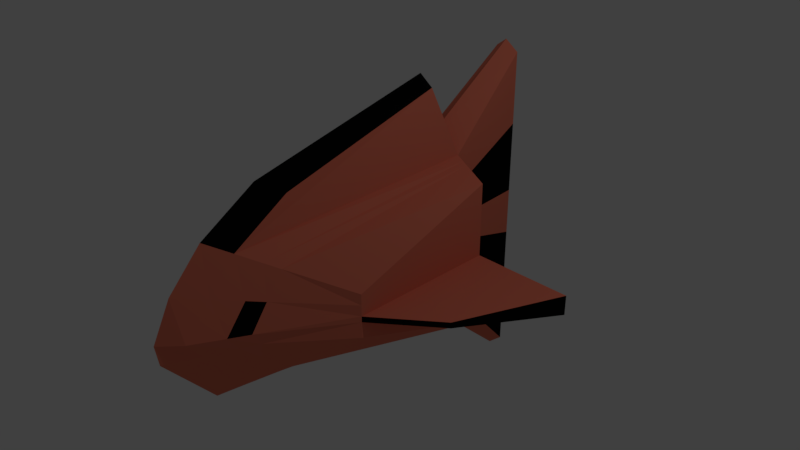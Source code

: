 # Source: red_fish_model.blend  (saved by Blender 2.79.0; exported with 4.5.12 LTS)
import bpy
from mathutils import Matrix  # noqa: F401  (used for matrix-valued properties, if any)

bpy.ops.wm.read_factory_settings(use_empty=True)
scene = bpy.context.scene
scene.name = 'Scene'

# ---- collections
col_collection_1 = bpy.data.collections.new('Collection 1'); scene.collection.children.link(col_collection_1)

# ---- materials (node trees are filled in below, after node groups)
mat_material = bpy.data.materials.new('Material')
mat_material.alpha_threshold = 0.0
mat_material.use_transparent_shadow = False
mat_material.diffuse_color = (0.8, 0.1975, 0.1226, 1.0)
mat_material.roughness = 0.5
mat_material.line_color = (0.0, 0.0, 0.0, 1.0)
mat_material_001 = bpy.data.materials.new('Material.001')
mat_material_001.alpha_threshold = 0.0
mat_material_001.use_transparent_shadow = False
mat_material_001.diffuse_color = (0.003096, 0.003096, 0.003096, 1.0)
mat_material_001.roughness = 0.5

# ---- material node trees

# ---- world
world_world = bpy.data.worlds.new('World'); scene.world = world_world
world_world.color = (0.05088, 0.05088, 0.05088)
world_world.use_sun_shadow = False
world_world.sun_shadow_jitter_overblur = 0.0
world_world.cycles.sampling_method = 'MANUAL'

# ---- cameras
cam_camera = bpy.data.cameras.new('Camera')
cam_camera.clip_end = 100.0
cam_camera.lens = 35.0
cam_camera.sensor_width = 32.0
cam_camera.sensor_height = 18.0
cam_camera.ortho_scale = 7.314
cam_camera.dof.focus_distance = 0.0
cam_camera.dof.aperture_fstop = 128.0

# ---- lights
light_lamp = bpy.data.lights.new('Lamp', 'POINT')
light_lamp.transmission_factor = 0.0
light_lamp.cutoff_distance = 30.0
light_lamp.energy = 100.0
light_lamp.shadow_buffer_clip_start = 1.001
light_lamp.shadow_soft_size = 0.1
light_lamp.shadow_maximum_resolution = 0.006
light_lamp.use_absolute_resolution = True

# ---- meshes
me_cube = bpy.data.meshes.new('Cube')
me_cube.from_pydata([(1.0, 1.0, -1.0), (1.0, -1.0, -0.3451), (-1.0, -1.0, -0.3451), (-1.0, 1.0, -1.0), (1.0, 1.0, 1.0), (1.0, -1.0, 0.2402), (-1.0, -1.0, 0.2402), (-1.0, 1.0, 1.0), (1.788e-07, 1.0, -1.176), (0.0, -2.391, -1.0), (2.384e-07, 1.0, 1.263), (-5.364e-07, -2.391, 1.015), (1.0, 1.0, 0.0), (1.0, -1.0, -0.05246), (-1.0, -1.0, -0.05246), (-1.0, 1.0, 0.0), (-1.967e-07, -3.037, -0.2611), (-2.682e-07, -3.077, 0.007642), (0.3408, 1.252, -0.9988), (0.2031, -2.108, -0.867), (0.3408, 1.252, 1.118), (0.2031, -2.108, 0.8579), (0.2031, -2.81, -0.004565), (0.3408, 1.252, 0.1955), (-0.322, 1.252, -1.045), (-0.1502, -2.182, -0.9016), (-0.322, 1.258, 1.156), (-0.1502, -2.182, 0.8988), (-0.322, 1.258, 0.2084), (-0.1502, -2.93, -0.001388), (0.2033, 0.8933, 2.065), (0.0002074, 0.8933, 2.21), (0.2033, -1.371, 1.352), (0.0002066, -1.653, 1.509), (-0.15, 0.8933, 2.103), (-0.15, -1.562, 1.324), (0.2031, 2.504, -2.327), (5.662e-07, 2.504, -2.504), (0.2031, 2.504, 2.208), (6.258e-07, 2.504, 2.353), (5.96e-07, 2.504, 0.2453), (0.2031, 2.504, 0.1955), (-0.1502, 2.504, -2.373), (-0.1502, 2.504, 2.246), (-0.1502, 2.504, 0.2084), (1.0, 1.0, -0.2667), (1.0, -1.0, -0.1305), (-1.0, -1.0, -0.1305), (-1.0, 1.0, -0.2667), (0.2031, -2.623, -0.2345), (0.3408, 1.252, -0.123), (-0.1502, -2.731, -0.2414), (-0.322, 1.256, -0.1258), (5.881e-07, 2.504, -0.4879), (0.2031, 2.504, -0.4771), (-0.1502, 2.504, -0.4799), (2.375, 1.0, -0.2667), (2.375, 1.0, -4.651e-16), (1.79, -0.3496, -0.1305), (1.79, -0.3496, -0.05246), (-1.995, -0.3692, -0.1305), (-1.995, -0.3692, -0.05246), (-2.457, 1.0, -0.2667), (-2.457, 1.0, -2.533e-07), (1.0, 1.0, 0.5), (1.0, -1.0, 0.09385), (-1.0, -1.0, 0.09385), (-1.0, 1.0, 0.5), (-4.023e-07, -2.831, 0.5115), (0.3408, 1.252, 0.6567), (0.2031, -2.459, 0.4267), (-0.322, 1.258, 0.6821), (-0.1502, -2.556, 0.4487), (6.109e-07, 2.504, 1.299), (0.2031, 2.504, 1.202), (-0.1502, 2.504, 1.227), (-0.5735, 1.159, -1.028), (-0.4654, -1.743, -0.6952), (-0.5735, 1.162, 1.098), (-0.4654, -1.743, 0.6545), (-0.5735, 1.162, 0.1311), (-0.4654, -2.214, -0.02033), (-0.4654, -2.089, -0.2003), (-0.5735, 1.161, -0.1781), (-0.5735, 1.162, 0.6146), (-0.4654, -1.979, 0.3171), (-0.4914, 1.189, -1.034), (-0.3626, -1.886, -0.7625), (-0.4914, 1.193, 1.117), (-0.3626, -1.886, 0.7342), (-0.4914, 1.193, 0.1563), (-0.3626, -2.448, -0.01415), (-0.3626, -2.298, -0.2137), (-0.4914, 1.192, -0.161), (-0.4914, 1.193, 0.6366), (-0.3626, -2.167, 0.36), (0.4884, 1.195, -0.9991), (0.3815, -1.86, -0.7501), (0.4884, 1.195, 1.092), (0.3815, -1.86, 0.7196), (0.3815, -2.405, -0.01529), (0.4884, 1.195, 0.1517), (0.4884, 1.195, -0.1552), (0.3815, -2.26, -0.2112), (0.3815, -2.132, 0.3521), (0.4884, 1.195, 0.6216), (0.5805, 1.16, -0.9993), (0.4928, -1.705, -0.6773), (0.5805, 1.16, 1.075), (0.4928, -1.705, 0.6333), (0.4928, -2.152, -0.02198), (0.5805, 1.16, 0.1244), (0.5805, 1.16, -0.1752), (0.4928, -2.033, -0.1967), (0.4928, -1.929, 0.3057), (0.5805, 1.16, 0.5997)], [], [(76, 77, 2, 3), (78, 7, 6, 79), (64, 4, 5, 65), (85, 79, 6, 66), (66, 6, 7, 67), (83, 76, 3, 48), (71, 26, 43, 75), (70, 21, 11, 68), (11, 21, 32, 33), (18, 19, 9, 8), (49, 22, 17, 16), (8, 24, 42, 37), (84, 80, 15, 67), (48, 47, 60, 62), (82, 81, 14, 47), (46, 45, 56, 58), (105, 101, 23, 69), (103, 100, 22, 49), (96, 97, 19, 18), (98, 20, 21, 99), (104, 99, 21, 70), (102, 96, 18, 50), (16, 17, 29, 51), (26, 10, 39, 43), (52, 28, 44, 55), (68, 11, 27, 72), (21, 20, 30, 32), (8, 9, 25, 24), (30, 31, 33, 32), (31, 34, 35, 33), (10, 26, 34, 31), (27, 11, 33, 35), (20, 10, 31, 30), (26, 27, 35, 34), (54, 36, 37, 53), (74, 41, 40, 73), (73, 40, 44, 75), (53, 37, 42, 55), (69, 23, 41, 74), (10, 20, 38, 39), (18, 8, 37, 36), (50, 18, 36, 54), (23, 50, 54, 41), (40, 53, 55, 44), (41, 54, 53, 40), (24, 52, 55, 42), (9, 16, 51, 25), (101, 102, 50, 23), (97, 103, 49, 19), (0, 45, 46, 1), (77, 82, 47, 2), (2, 47, 48, 3), (19, 49, 16, 9), (80, 83, 48, 15), (56, 57, 59, 58), (45, 12, 57, 56), (12, 13, 59, 57), (13, 46, 58, 59), (60, 61, 63, 62), (47, 14, 61, 60), (14, 15, 63, 61), (15, 48, 62, 63), (20, 69, 74, 38), (39, 73, 75, 43), (38, 74, 73, 39), (17, 68, 72, 29), (100, 104, 70, 22), (98, 105, 69, 20), (78, 84, 67, 7), (22, 70, 68, 17), (28, 71, 75, 44), (14, 66, 67, 15), (81, 85, 66, 14), (12, 64, 65, 13), (91, 95, 85, 81), (88, 94, 84, 78), (90, 93, 83, 80), (87, 92, 82, 77), (92, 91, 81, 82), (94, 90, 80, 84), (93, 86, 76, 83), (95, 89, 79, 85), (88, 78, 79, 89), (86, 87, 77, 76), (24, 25, 87, 86), (26, 88, 89, 27), (72, 27, 89, 95), (52, 24, 86, 93), (71, 28, 90, 94), (51, 29, 91, 92), (25, 51, 92, 87), (28, 52, 93, 90), (26, 71, 94, 88), (29, 72, 95, 91), (108, 115, 105, 98), (110, 114, 104, 100), (107, 113, 103, 97), (111, 112, 102, 101), (112, 106, 96, 102), (114, 109, 99, 104), (108, 98, 99, 109), (106, 107, 97, 96), (113, 110, 100, 103), (115, 111, 101, 105), (64, 12, 111, 115), (46, 13, 110, 113), (0, 1, 107, 106), (4, 108, 109, 5), (65, 5, 109, 114), (45, 0, 106, 112), (12, 45, 112, 111), (1, 46, 113, 107), (13, 65, 114, 110), (4, 64, 115, 108)])
me_cube.polygons.foreach_set('material_index', [0, 0, 0, 0, 0, 0, 0, 0, 1, 0, 0, 0, 0, 0, 0, 0, 0, 0, 0, 0, 0, 0, 0, 0, 0, 0, 0, 0, 1, 1, 0, 1, 0, 0, 0, 0, 0, 0, 1, 0, 0, 1, 0, 1, 1, 1, 0, 0, 0, 0, 0, 0, 0, 0, 1, 0, 0, 1, 1, 1, 0, 0, 0, 1, 1, 0, 0, 0, 0, 0, 1, 0, 0, 0, 1, 0, 0, 0, 0, 0, 0, 0, 0, 0, 0, 0, 0, 0, 0, 0, 0, 0, 0, 0, 0, 1, 0, 0, 0, 0, 0, 0, 0, 0, 0, 0, 0, 0, 0, 0, 0, 0, 0, 0])
me_cube.materials.append(mat_material)
me_cube.materials.append(mat_material_001)
me_cube.use_remesh_preserve_volume = False
me_cube.use_remesh_preserve_attributes = False
me_cube.use_mirror_vertex_groups = False
me_cube.update()

# ---- objects
ob_cube = bpy.data.objects.new('Cube', me_cube)
ob_lamp = bpy.data.objects.new('Lamp', light_lamp)
ob_camera = bpy.data.objects.new('Camera', cam_camera)

# ---- transforms, parenting, visibility, modifiers, constraints
ob_cube.location = (0.0, 0.0, 0.0)
ob_cube.lock_rotations_4d = False
ob_cube.empty_display_type = 'ARROWS'
ob_cube.lineart.crease_threshold = 0.0
ob_lamp.location = (4.076, 1.005, 5.904)
ob_lamp.rotation_euler = (0.6503, 0.05522, 1.866)
ob_lamp.lock_rotations_4d = False
ob_lamp.empty_display_type = 'ARROWS'
ob_lamp.color = (0.0, 0.0, 0.0, 0.0)
ob_lamp.lineart.crease_threshold = 0.0
ob_camera.location = (7.481, -6.508, 5.344)
ob_camera.rotation_euler = (1.109, 0.0, 0.8149)
ob_camera.lock_rotations_4d = False
ob_camera.empty_display_type = 'ARROWS'
ob_camera.color = (0.0, 0.0, 0.0, 0.0)
ob_camera.display_type = 'WIRE'
ob_camera.lineart.crease_threshold = 0.0

# ---- collection membership
col_collection_1.objects.link(ob_cube)
col_collection_1.objects.link(ob_lamp)
col_collection_1.objects.link(ob_camera)

# ---- scene / render settings (as saved in the file)
scene.camera = ob_camera
scene.frame_start = 1; scene.frame_end = 250; scene.frame_set(1)
scene.render.engine = 'BLENDER_EEVEE_NEXT'
scene.render.resolution_percentage = 50
scene.render.dither_intensity = 0.0
scene.cycles.use_denoising = False
scene.cycles.samples = 128
scene.cycles.sampling_pattern = 'TABULATED_SOBOL'
scene.cycles.use_adaptive_sampling = False
scene.cycles.use_light_tree = False
scene.cycles.blur_glossy = 0.0
scene.cycles.sample_clamp_indirect = 0.0
scene.view_settings.view_transform = 'Standard'
bpy.context.view_layer.update()
